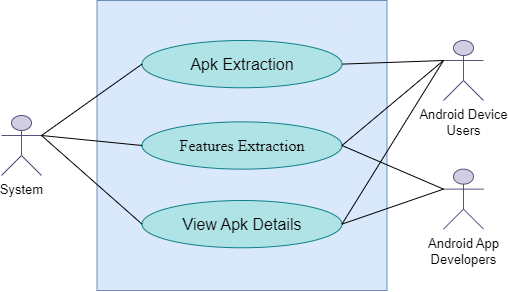

The diagram above was exported from draw.io. Its source (the exported page's mxGraphModel, read from the mxfile embedded in the PNG):
<mxGraphModel dx="842" dy="1519" grid="1" gridSize="10" guides="1" tooltips="1" connect="1" arrows="1" fold="1" page="1" pageScale="1" pageWidth="850" pageHeight="1100" math="0" shadow="0">
  <root>
    <mxCell id="0" />
    <mxCell id="1" parent="0" />
    <mxCell id="ekWfqHdSPtGrpWZHFan1-1" value="" style="whiteSpace=wrap;html=1;aspect=fixed;movable=1;resizable=1;rotatable=1;deletable=1;editable=1;locked=0;connectable=1;fillColor=#dae8fc;strokeColor=#6c8ebf;" parent="1" vertex="1">
      <mxGeometry x="253.5" y="-730" width="290" height="290" as="geometry" />
    </mxCell>
    <mxCell id="ekWfqHdSPtGrpWZHFan1-3" value="&lt;font style=&quot;font-size: 13px;&quot;&gt;Android Device&lt;/font&gt;&lt;div&gt;&lt;font style=&quot;font-size: 13px;&quot;&gt;Users&lt;/font&gt;&lt;/div&gt;" style="shape=umlActor;verticalLabelPosition=bottom;verticalAlign=top;html=1;outlineConnect=0;strokeColor=#56517e;movable=1;resizable=1;rotatable=1;deletable=1;editable=1;locked=0;connectable=1;fillColor=#d0cee2;" parent="1" vertex="1">
      <mxGeometry x="600" y="-690" width="40" height="60" as="geometry" />
    </mxCell>
    <mxCell id="ekWfqHdSPtGrpWZHFan1-6" value="" style="endArrow=none;html=1;rounded=0;entryX=0;entryY=0.3333333333333333;entryDx=0;entryDy=0;entryPerimeter=0;exitX=1;exitY=0.5;exitDx=0;exitDy=0;strokeColor=#000000;movable=1;resizable=1;rotatable=1;deletable=1;editable=1;locked=0;connectable=1;" parent="1" source="ekWfqHdSPtGrpWZHFan1-15" target="ekWfqHdSPtGrpWZHFan1-3" edge="1">
      <mxGeometry width="50" height="50" relative="1" as="geometry">
        <mxPoint x="250.49999999999977" y="-600.75" as="sourcePoint" />
        <mxPoint x="311" y="-417" as="targetPoint" />
      </mxGeometry>
    </mxCell>
    <mxCell id="ekWfqHdSPtGrpWZHFan1-13" value="&lt;font style=&quot;font-size: 13px;&quot;&gt;Android App&lt;/font&gt;&lt;div&gt;&lt;span style=&quot;font-size: 13px; background-color: initial;&quot;&gt;Developers&lt;/span&gt;&lt;/div&gt;" style="shape=umlActor;verticalLabelPosition=bottom;verticalAlign=top;html=1;outlineConnect=0;strokeColor=#56517e;movable=1;resizable=1;rotatable=1;deletable=1;editable=1;locked=0;connectable=1;fillColor=#d0cee2;" parent="1" vertex="1">
      <mxGeometry x="600" y="-561.37" width="40" height="60" as="geometry" />
    </mxCell>
    <mxCell id="ekWfqHdSPtGrpWZHFan1-14" value="&lt;font style=&quot;font-size: 13px;&quot;&gt;System&lt;/font&gt;" style="shape=umlActor;verticalLabelPosition=bottom;verticalAlign=top;html=1;outlineConnect=0;strokeColor=#56517e;movable=1;resizable=1;rotatable=1;deletable=1;editable=1;locked=0;connectable=1;fillColor=#d0cee2;" parent="1" vertex="1">
      <mxGeometry x="158" y="-615" width="40" height="60" as="geometry" />
    </mxCell>
    <mxCell id="ekWfqHdSPtGrpWZHFan1-15" value="&lt;div&gt;&lt;span style=&quot;font-size: 16px;&quot;&gt;Apk Extraction&lt;/span&gt;&lt;/div&gt;" style="ellipse;whiteSpace=wrap;html=1;fillColor=#b0e3e6;strokeColor=#0e8088;movable=1;resizable=1;rotatable=1;deletable=1;editable=1;locked=0;connectable=1;" parent="1" vertex="1">
      <mxGeometry x="298.5" y="-690" width="200" height="47.25" as="geometry" />
    </mxCell>
    <mxCell id="ekWfqHdSPtGrpWZHFan1-16" value="&lt;span id=&quot;docs-internal-guid-96881d4e-7fff-1e06-0df4-de09e5281f5e&quot;&gt;&lt;span style=&quot;font-family: &amp;quot;Times New Roman&amp;quot;, serif; background-color: transparent; font-variant-numeric: normal; font-variant-east-asian: normal; font-variant-alternates: normal; font-variant-position: normal; font-variant-emoji: normal; vertical-align: baseline; white-space-collapse: preserve;&quot;&gt;&lt;font style=&quot;font-size: 16px;&quot;&gt;Features Extraction&lt;/font&gt;&lt;/span&gt;&lt;/span&gt;" style="ellipse;whiteSpace=wrap;html=1;fillColor=#b0e3e6;strokeColor=#0e8088;movable=1;resizable=1;rotatable=1;deletable=1;editable=1;locked=0;connectable=1;" parent="1" vertex="1">
      <mxGeometry x="298.5" y="-608.62" width="200" height="47.25" as="geometry" />
    </mxCell>
    <mxCell id="ekWfqHdSPtGrpWZHFan1-22" value="&lt;font style=&quot;font-size: 16px;&quot;&gt;View Apk Details&lt;/font&gt;" style="ellipse;whiteSpace=wrap;html=1;fillColor=#b0e3e6;strokeColor=#0e8088;movable=1;resizable=1;rotatable=1;deletable=1;editable=1;locked=0;connectable=1;" parent="1" vertex="1">
      <mxGeometry x="298.5" y="-530" width="200" height="47.25" as="geometry" />
    </mxCell>
    <mxCell id="ekWfqHdSPtGrpWZHFan1-24" value="" style="endArrow=none;html=1;rounded=0;exitX=0;exitY=0.3333333333333333;exitDx=0;exitDy=0;strokeColor=#000000;movable=1;resizable=1;rotatable=1;deletable=1;editable=1;locked=0;connectable=1;entryX=1;entryY=0.5;entryDx=0;entryDy=0;exitPerimeter=0;" parent="1" source="ekWfqHdSPtGrpWZHFan1-13" target="ekWfqHdSPtGrpWZHFan1-16" edge="1">
      <mxGeometry width="50" height="50" relative="1" as="geometry">
        <mxPoint x="508" y="-542" as="sourcePoint" />
        <mxPoint x="593" y="-585" as="targetPoint" />
      </mxGeometry>
    </mxCell>
    <mxCell id="GXFdGLRZcUY1V9R3fing-1" value="" style="endArrow=none;html=1;rounded=0;exitX=1;exitY=0.5;exitDx=0;exitDy=0;strokeColor=#000000;movable=1;resizable=1;rotatable=1;deletable=1;editable=1;locked=0;connectable=1;entryX=0;entryY=0.3333333333333333;entryDx=0;entryDy=0;entryPerimeter=0;" parent="1" source="ekWfqHdSPtGrpWZHFan1-16" target="ekWfqHdSPtGrpWZHFan1-3" edge="1">
      <mxGeometry width="50" height="50" relative="1" as="geometry">
        <mxPoint x="309" y="-656" as="sourcePoint" />
        <mxPoint x="630" y="-650" as="targetPoint" />
      </mxGeometry>
    </mxCell>
    <mxCell id="GXFdGLRZcUY1V9R3fing-2" value="" style="endArrow=none;html=1;rounded=0;exitX=0;exitY=0.5;exitDx=0;exitDy=0;strokeColor=#000000;movable=1;resizable=1;rotatable=1;deletable=1;editable=1;locked=0;connectable=1;entryX=1;entryY=0.3333333333333333;entryDx=0;entryDy=0;entryPerimeter=0;" parent="1" source="ekWfqHdSPtGrpWZHFan1-22" target="ekWfqHdSPtGrpWZHFan1-14" edge="1">
      <mxGeometry width="50" height="50" relative="1" as="geometry">
        <mxPoint x="509" y="-575" as="sourcePoint" />
        <mxPoint x="593" y="-613" as="targetPoint" />
      </mxGeometry>
    </mxCell>
    <mxCell id="OuIqRXzVCEvBXWXR44CN-7" value="" style="endArrow=none;html=1;rounded=0;exitX=0;exitY=0.5;exitDx=0;exitDy=0;strokeColor=#000000;movable=1;resizable=1;rotatable=1;deletable=1;editable=1;locked=0;connectable=1;entryX=1;entryY=0.3333333333333333;entryDx=0;entryDy=0;entryPerimeter=0;" parent="1" source="ekWfqHdSPtGrpWZHFan1-15" target="ekWfqHdSPtGrpWZHFan1-14" edge="1">
      <mxGeometry width="50" height="50" relative="1" as="geometry">
        <mxPoint x="509" y="-575" as="sourcePoint" />
        <mxPoint x="593" y="-613" as="targetPoint" />
      </mxGeometry>
    </mxCell>
    <mxCell id="OuIqRXzVCEvBXWXR44CN-8" value="" style="endArrow=none;html=1;rounded=0;entryX=0;entryY=0.3333333333333333;entryDx=0;entryDy=0;entryPerimeter=0;exitX=1;exitY=0.5;exitDx=0;exitDy=0;strokeColor=#000000;movable=1;resizable=1;rotatable=1;deletable=1;editable=1;locked=0;connectable=1;" parent="1" source="ekWfqHdSPtGrpWZHFan1-22" target="ekWfqHdSPtGrpWZHFan1-3" edge="1">
      <mxGeometry width="50" height="50" relative="1" as="geometry">
        <mxPoint x="308" y="-575" as="sourcePoint" />
        <mxPoint x="224" y="-660" as="targetPoint" />
      </mxGeometry>
    </mxCell>
    <mxCell id="OuIqRXzVCEvBXWXR44CN-9" value="" style="endArrow=none;html=1;rounded=0;entryX=0;entryY=0.3333333333333333;entryDx=0;entryDy=0;entryPerimeter=0;exitX=1;exitY=0.5;exitDx=0;exitDy=0;strokeColor=#000000;movable=1;resizable=1;rotatable=1;deletable=1;editable=1;locked=0;connectable=1;" parent="1" source="ekWfqHdSPtGrpWZHFan1-22" target="ekWfqHdSPtGrpWZHFan1-13" edge="1">
      <mxGeometry width="50" height="50" relative="1" as="geometry">
        <mxPoint x="308" y="-496" as="sourcePoint" />
        <mxPoint x="224" y="-660" as="targetPoint" />
      </mxGeometry>
    </mxCell>
    <mxCell id="OuIqRXzVCEvBXWXR44CN-10" value="" style="endArrow=none;html=1;rounded=0;exitX=0;exitY=0.5;exitDx=0;exitDy=0;strokeColor=#000000;movable=1;resizable=1;rotatable=1;deletable=1;editable=1;locked=0;connectable=1;entryX=1;entryY=0.3333333333333333;entryDx=0;entryDy=0;entryPerimeter=0;" parent="1" source="ekWfqHdSPtGrpWZHFan1-16" target="ekWfqHdSPtGrpWZHFan1-14" edge="1">
      <mxGeometry width="50" height="50" relative="1" as="geometry">
        <mxPoint x="308" y="-656" as="sourcePoint" />
        <mxPoint x="180" y="-585" as="targetPoint" />
      </mxGeometry>
    </mxCell>
  </root>
</mxGraphModel>